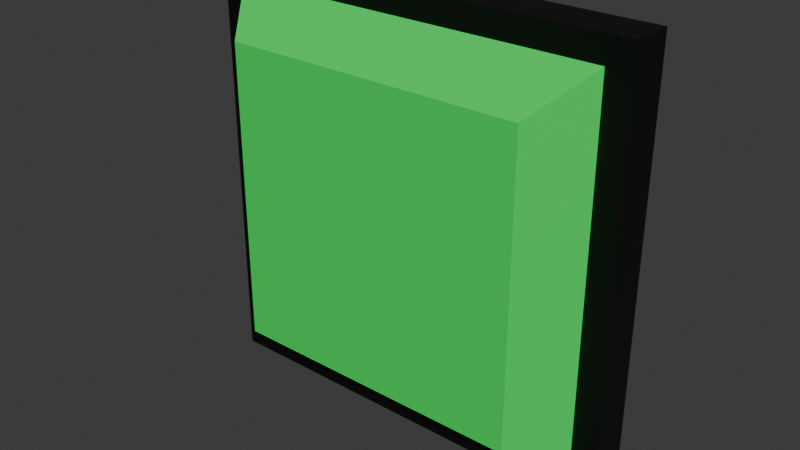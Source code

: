 # Source: proto_button.blend  (saved by Blender 5.1.30; exported with 4.5.12 LTS)
import bpy
from mathutils import Matrix  # noqa: F401  (used for matrix-valued properties, if any)

bpy.ops.wm.read_factory_settings(use_empty=True)
scene = bpy.context.scene
scene.name = 'Scene'

# ---- collections
col_collection = bpy.data.collections.new('Collection'); scene.collection.children.link(col_collection)

# ---- materials (node trees are filled in below, after node groups)
mat_material = bpy.data.materials.new('Material')
mat_black = bpy.data.materials.new('Black')

# ---- material node trees
mat_material.use_nodes = True; mat_material.node_tree.nodes.clear()
_N = mat_material.node_tree.nodes; _L = mat_material.node_tree.links
n0 = _N.new('ShaderNodeBsdfPrincipled'); n0.name = 'Principled BSDF'; n0.location = (-200, 100)
n0.inputs[0].default_value = (0.01471, 0.8, 0.1021, 1.0)
n1 = _N.new('ShaderNodeOutputMaterial'); n1.name = 'Material Output'; n1.location = (200, 100)
_L.new(n0.outputs[0], n1.inputs[0])
n1.is_active_output = True
mat_black.use_nodes = True; mat_black.node_tree.nodes.clear()
_N = mat_black.node_tree.nodes; _L = mat_black.node_tree.links
n0 = _N.new('ShaderNodeBsdfPrincipled'); n0.name = 'Principled BSDF'; n0.location = (-200, 100)
n0.inputs[0].default_value = (0.0, 0.0, 0.0, 1.0)
n1 = _N.new('ShaderNodeOutputMaterial'); n1.name = 'Material Output'; n1.location = (200, 100)
_L.new(n0.outputs[0], n1.inputs[0])
n1.is_active_output = True

# ---- world
world_world = bpy.data.worlds.new('World'); scene.world = world_world
world_world.use_nodes = True; world_world.node_tree.nodes.clear()
_N = world_world.node_tree.nodes; _L = world_world.node_tree.links
n0 = _N.new('ShaderNodeOutputWorld'); n0.name = 'World Output'; n0.location = (200, 100)
n1 = _N.new('ShaderNodeBackground'); n1.name = 'Background'; n1.location = (-200, 100)
n1.inputs[0].default_value = (0.05088, 0.05088, 0.05088, 1.0)
_L.new(n1.outputs[0], n0.inputs[0])
n0.is_active_output = True
world_world.color = (0.05088, 0.05088, 0.05088)
world_world.sun_shadow_jitter_overblur = 0.0

# ---- meshes
me_cube_001 = bpy.data.meshes.new('Cube.001')
me_cube_001.from_pydata([(-1.0, 0.8022, -1.0), (-1.0, 0.8022, 1.0), (-1.0, 1.0, -1.0), (-1.0, 1.0, 1.0), (1.0, 0.8022, -1.0), (1.0, 0.8022, 1.0), (1.0, 1.0, -1.0), (1.0, 1.0, 1.0), (-0.8838, 0.8022, -0.8838), (-0.8838, 0.8022, 0.8838), (0.8838, 0.8022, 0.8838), (0.8838, 0.8022, -0.8838), (-0.705, 0.564, -0.705), (-0.705, 0.564, 0.705), (0.705, 0.564, 0.705), (0.705, 0.564, -0.705)], [], [(0, 1, 3, 2), (2, 3, 7, 6), (6, 7, 5, 4), (5, 1, 9, 10), (2, 6, 4, 0), (7, 3, 1, 5), (10, 9, 13, 14), (4, 5, 10, 11), (1, 0, 8, 9), (0, 4, 11, 8), (15, 14, 13, 12), (11, 10, 14, 15), (8, 11, 15, 12), (9, 8, 12, 13)])
me_cube_001.polygons.foreach_set('material_index', [1, 1, 1, 1, 1, 1, 0, 1, 1, 1, 0, 0, 0, 0])
_uv = me_cube_001.uv_layers.new(name='UVMap')
_uv.uv.foreach_set('vector', [0.375, 0.11, 0.625, 0.11, 0.625, 0.25, 0.375, 0.25, 0.375, 0.25, 0.625, 0.25, 0.625, 0.5, 0.375, 0.5, 0.375, 0.5, 0.625, 0.5, 0.625, 0.64, 0.375, 0.64, 0.625, 0.64, 0.875, 0.64, 0.875, 0.64, 0.625, 0.64, 0.125, 0.5, 0.375, 0.5, 0.375, 0.64, 0.125, 0.64, 0.625, 0.5, 0.875, 0.5, 0.875, 0.64, 0.625, 0.64, 0.625, 0.64, 0.875, 0.64, 0.875, 0.64, 0.625, 0.64, 0.375, 0.64, 0.625, 0.64, 0.625, 0.64, 0.375, 0.64, 0.625, 0.11, 0.375, 0.11, 0.375, 0.11, 0.625, 0.11, 0.125, 0.64, 0.375, 0.64, 0.375, 0.64, 0.125, 0.64, 0.375, 0.64, 0.625, 0.64, 0.625, 1.0, 0.375, 1.0, 0.375, 0.64, 0.625, 0.64, 0.625, 0.64, 0.375, 0.64, 0.125, 0.64, 0.375, 0.64, 0.375, 0.64, 0.125, 0.64, 0.625, 0.11, 0.375, 0.11, 0.375, 0.11, 0.625, 0.11])
me_cube_001.materials.append(mat_material)
me_cube_001.materials.append(mat_black)
me_cube_001.update()

# ---- objects
ob_button = bpy.data.objects.new('Button', me_cube_001)

# ---- transforms, parenting, visibility, modifiers, constraints
ob_button.location = (0.0, -1.635, 0.0)

# ---- collection membership
col_collection.objects.link(ob_button)

# ---- scene / render settings (as saved in the file)
scene.frame_start = 1; scene.frame_end = 250; scene.frame_set(1)
scene.render.engine = 'BLENDER_EEVEE_NEXT'
scene.render.bake_bias = 0.0
scene.render.bake_samples = 0
scene.cycles.sampling_pattern = 'TABULATED_SOBOL'
scene.eevee.use_volume_custom_range = False
bpy.context.view_layer.update()

# ---- added for rendering (the .blend has no active camera and no usable light): camera, sun
cam_auto = bpy.data.cameras.new('AutoCamera')
cam_auto.lens = 50.0
cam_auto.sensor_width = 36.0
cam_auto.clip_end = 1000.0
ob_auto_camera = bpy.data.objects.new('AutoCamera', cam_auto)
scene.collection.objects.link(ob_auto_camera)
ob_auto_camera.location = (2.64783, -4.03046, 2.11827)
ob_auto_camera.rotation_euler = (1.09748, -7.21219e-08, 0.694738)
scene.camera = ob_auto_camera
light_auto_sun = bpy.data.lights.new('AutoSun', 'SUN')
light_auto_sun.energy = 3.0
light_auto_sun.angle = 0.0523599
ob_auto_sun = bpy.data.objects.new('AutoSun', light_auto_sun)
scene.collection.objects.link(ob_auto_sun)
ob_auto_sun.rotation_euler = (0.872665, 0.174533, 0.523599)
bpy.context.view_layer.update()
